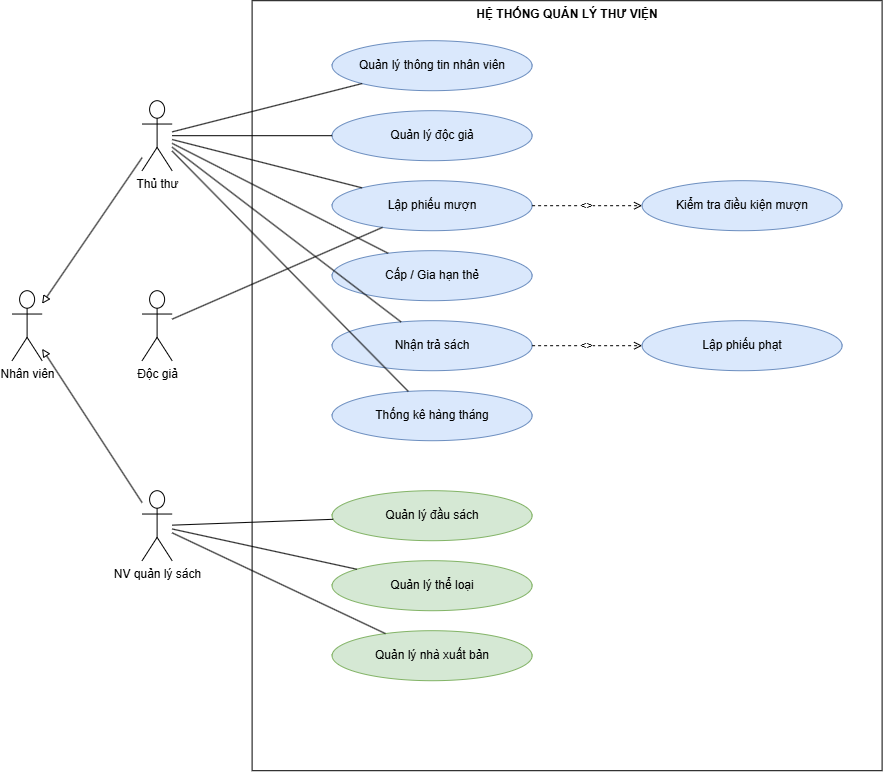

The diagram above was exported from draw.io. Its source (the exported page's mxGraphModel, read from the mxfile embedded in the PNG):
<mxGraphModel dx="1509" dy="790" grid="1" gridSize="10" guides="1" tooltips="1" connect="1" arrows="1" fold="1" page="1" pageScale="1" pageWidth="1100" pageHeight="850" math="0" shadow="0">
  <root>
    <mxCell id="0" />
    <mxCell id="1" parent="0" />
    <mxCell id="uc_actor_nv" parent="1" style="shape=umlActor;verticalLabelPosition=bottom;verticalAlign=top;html=1;outlineConnect=0;" value="Nhân viên" vertex="1">
      <mxGeometry height="70" width="30" x="20" y="330" as="geometry" />
    </mxCell>
    <mxCell id="uc_actor_tt" parent="1" style="shape=umlActor;verticalLabelPosition=bottom;verticalAlign=top;html=1;outlineConnect=0;" value="Thủ thư" vertex="1">
      <mxGeometry height="70" width="30" x="150" y="140" as="geometry" />
    </mxCell>
    <mxCell id="uc_actor_nvqls" parent="1" style="shape=umlActor;verticalLabelPosition=bottom;verticalAlign=top;html=1;outlineConnect=0;" value="NV quản lý sách" vertex="1">
      <mxGeometry height="70" width="30" x="150" y="530" as="geometry" />
    </mxCell>
    <mxCell id="uc_actor_dg" parent="1" style="shape=umlActor;verticalLabelPosition=bottom;verticalAlign=top;html=1;outlineConnect=0;" value="Độc giả" vertex="1">
      <mxGeometry height="70" width="30" x="150" y="330" as="geometry" />
    </mxCell>
    <mxCell id="uc_boundary" parent="1" style="rounded=0;whiteSpace=wrap;html=1;verticalAlign=top;fontStyle=1;fillColor=none;" value="HỆ THỐNG QUẢN LÝ THƯ VIỆN" vertex="1">
      <mxGeometry height="770" width="630" x="260" y="40" as="geometry" />
    </mxCell>
    <mxCell id="uc_uc1" parent="1" style="ellipse;whiteSpace=wrap;html=1;fillColor=#dae8fc;strokeColor=#6c8ebf;" value="Quản lý thông tin nhân viên" vertex="1">
      <mxGeometry height="50" width="200" x="340" y="80" as="geometry" />
    </mxCell>
    <mxCell id="uc_uc2" parent="1" style="ellipse;whiteSpace=wrap;html=1;fillColor=#dae8fc;strokeColor=#6c8ebf;" value="Quản lý độc giả" vertex="1">
      <mxGeometry height="50" width="200" x="340" y="150" as="geometry" />
    </mxCell>
    <mxCell id="uc_uc3" parent="1" style="ellipse;whiteSpace=wrap;html=1;fillColor=#dae8fc;strokeColor=#6c8ebf;" value="Lập phiếu mượn" vertex="1">
      <mxGeometry height="50" width="200" x="340" y="220" as="geometry" />
    </mxCell>
    <mxCell id="uc_uc3a" parent="1" style="ellipse;whiteSpace=wrap;html=1;fillColor=#dae8fc;strokeColor=#6c8ebf;" value="Kiểm tra điều kiện mượn" vertex="1">
      <mxGeometry height="50" width="200" x="650" y="220" as="geometry" />
    </mxCell>
    <mxCell id="uc_uc4" parent="1" style="ellipse;whiteSpace=wrap;html=1;fillColor=#dae8fc;strokeColor=#6c8ebf;" value="Cấp / Gia hạn thẻ" vertex="1">
      <mxGeometry height="50" width="200" x="340" y="290" as="geometry" />
    </mxCell>
    <mxCell id="uc_uc5" parent="1" style="ellipse;whiteSpace=wrap;html=1;fillColor=#dae8fc;strokeColor=#6c8ebf;" value="Nhận trả sách" vertex="1">
      <mxGeometry height="50" width="200" x="340" y="360" as="geometry" />
    </mxCell>
    <mxCell id="uc_uc5a" parent="1" style="ellipse;whiteSpace=wrap;html=1;fillColor=#dae8fc;strokeColor=#6c8ebf;" value="Lập phiếu phạt" vertex="1">
      <mxGeometry height="50" width="200" x="650" y="360" as="geometry" />
    </mxCell>
    <mxCell id="uc_uc6" parent="1" style="ellipse;whiteSpace=wrap;html=1;fillColor=#dae8fc;strokeColor=#6c8ebf;" value="Thống kê hàng tháng" vertex="1">
      <mxGeometry height="50" width="200" x="340" y="430" as="geometry" />
    </mxCell>
    <mxCell id="uc_uc7" parent="1" style="ellipse;whiteSpace=wrap;html=1;fillColor=#d5e8d4;strokeColor=#82b366;" value="Quản lý đầu sách" vertex="1">
      <mxGeometry height="50" width="200" x="340" y="530" as="geometry" />
    </mxCell>
    <mxCell id="uc_uc8" parent="1" style="ellipse;whiteSpace=wrap;html=1;fillColor=#d5e8d4;strokeColor=#82b366;" value="Quản lý thể loại" vertex="1">
      <mxGeometry height="50" width="200" x="340" y="600" as="geometry" />
    </mxCell>
    <mxCell id="uc_uc9" parent="1" style="ellipse;whiteSpace=wrap;html=1;fillColor=#d5e8d4;strokeColor=#82b366;" value="Quản lý nhà xuất bản" vertex="1">
      <mxGeometry height="50" width="200" x="340" y="670" as="geometry" />
    </mxCell>
    <mxCell id="uc_gen1" edge="1" parent="1" source="uc_actor_tt" style="endArrow=block;endFill=0;html=1;" target="uc_actor_nv">
      <mxGeometry relative="1" as="geometry" />
    </mxCell>
    <mxCell id="uc_gen2" edge="1" parent="1" source="uc_actor_nvqls" style="endArrow=block;endFill=0;html=1;" target="uc_actor_nv">
      <mxGeometry relative="1" as="geometry" />
    </mxCell>
    <mxCell id="uc_a1" edge="1" parent="1" source="uc_actor_tt" style="endArrow=none;html=1;" target="uc_uc1">
      <mxGeometry relative="1" as="geometry" />
    </mxCell>
    <mxCell id="uc_a2" edge="1" parent="1" source="uc_actor_tt" style="endArrow=none;html=1;" target="uc_uc2">
      <mxGeometry relative="1" as="geometry" />
    </mxCell>
    <mxCell id="uc_a3" edge="1" parent="1" source="uc_actor_tt" style="endArrow=none;html=1;" target="uc_uc3">
      <mxGeometry relative="1" as="geometry" />
    </mxCell>
    <mxCell id="uc_a3b" edge="1" parent="1" source="uc_actor_dg" style="endArrow=none;html=1;" target="uc_uc3">
      <mxGeometry relative="1" as="geometry" />
    </mxCell>
    <mxCell id="uc_inc" edge="1" parent="1" source="uc_uc3" style="endArrow=open;dashed=1;html=1;fontSize=11;" target="uc_uc3a" value="&lt;&lt;include&gt;&gt;">
      <mxGeometry relative="1" as="geometry" />
    </mxCell>
    <mxCell id="uc_a4" edge="1" parent="1" source="uc_actor_tt" style="endArrow=none;html=1;" target="uc_uc4">
      <mxGeometry relative="1" as="geometry" />
    </mxCell>
    <mxCell id="uc_a5" edge="1" parent="1" source="uc_actor_tt" style="endArrow=none;html=1;" target="uc_uc5">
      <mxGeometry relative="1" as="geometry" />
    </mxCell>
    <mxCell id="uc_ext" edge="1" parent="1" source="uc_uc5" style="endArrow=open;dashed=1;html=1;fontSize=11;" target="uc_uc5a" value="&lt;&lt;extend&gt;&gt;">
      <mxGeometry relative="1" as="geometry" />
    </mxCell>
    <mxCell id="uc_a6" edge="1" parent="1" source="uc_actor_tt" style="endArrow=none;html=1;" target="uc_uc6">
      <mxGeometry relative="1" as="geometry" />
    </mxCell>
    <mxCell id="uc_a7" edge="1" parent="1" source="uc_actor_nvqls" style="endArrow=none;html=1;" target="uc_uc7">
      <mxGeometry relative="1" as="geometry" />
    </mxCell>
    <mxCell id="uc_a8" edge="1" parent="1" source="uc_actor_nvqls" style="endArrow=none;html=1;" target="uc_uc8">
      <mxGeometry relative="1" as="geometry" />
    </mxCell>
    <mxCell id="uc_a9" edge="1" parent="1" source="uc_actor_nvqls" style="endArrow=none;html=1;" target="uc_uc9">
      <mxGeometry relative="1" as="geometry" />
    </mxCell>
  </root>
</mxGraphModel>